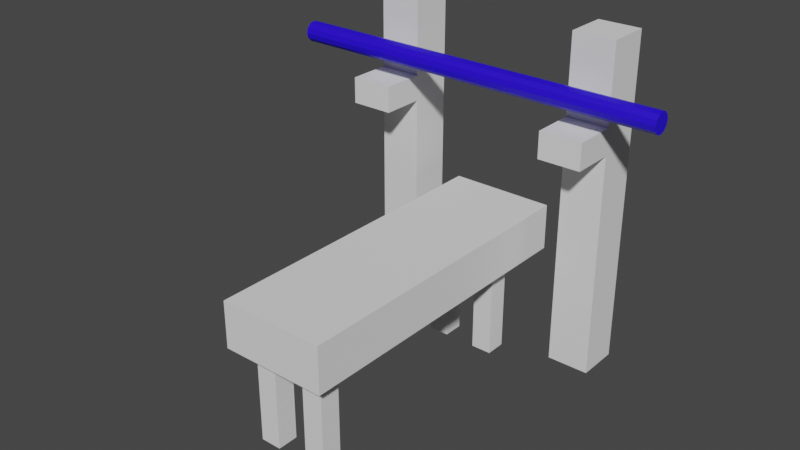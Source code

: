 # Source: bench.blend  (saved by Blender 3.3.6; exported with 4.5.12 LTS)
import bpy
from mathutils import Matrix  # noqa: F401  (used for matrix-valued properties, if any)

bpy.ops.wm.read_factory_settings(use_empty=True)
scene = bpy.context.scene
scene.name = 'Scene'

# ---- collections
col_collection = bpy.data.collections.new('Collection'); scene.collection.children.link(col_collection)

# ---- materials (node trees are filled in below, after node groups)
mat_material_001 = bpy.data.materials.new('Material.001')
mat_material_001.use_transparent_shadow = False

# ---- material node trees
mat_material_001.use_nodes = True; mat_material_001.node_tree.nodes.clear()
_N = mat_material_001.node_tree.nodes; _L = mat_material_001.node_tree.links
n0 = _N.new('ShaderNodeBsdfPrincipled'); n0.name = 'Principled BSDF'; n0.location = (10, 300)
n0.distribution = 'GGX'
n0.subsurface_method = 'RANDOM_WALK_SKIN'
n0.inputs[0].default_value = (0.01949, 0.0, 0.8, 1.0)
n0.inputs[3].default_value = 1.45
n0.inputs[27].default_value = (0.0, 0.0, 0.0, 1.0)
n0.inputs[28].default_value = 1.0
n1 = _N.new('ShaderNodeOutputMaterial'); n1.name = 'Material Output'; n1.location = (300, 300)
_L.new(n0.outputs[0], n1.inputs[0])
n1.is_active_output = True

# ---- world
world_world = bpy.data.worlds.new('World'); scene.world = world_world
world_world.use_nodes = True; world_world.node_tree.nodes.clear()
_N = world_world.node_tree.nodes; _L = world_world.node_tree.links
n0 = _N.new('ShaderNodeOutputWorld'); n0.name = 'World Output'; n0.location = (300, 300)
n1 = _N.new('ShaderNodeBackground'); n1.name = 'Background'; n1.location = (10, 300)
n1.inputs[0].default_value = (0.05088, 0.05088, 0.05088, 1.0)
_L.new(n1.outputs[0], n0.inputs[0])
n0.is_active_output = True
world_world.color = (0.05088, 0.05088, 0.05088)
world_world.use_sun_shadow = False
world_world.sun_shadow_jitter_overblur = 0.0

# ---- meshes
me_cylinder_006 = bpy.data.meshes.new('Cylinder.006')
me_cylinder_006.from_pydata([(0.036, 0.1337, -4.694), (0.036, 0.1337, 0.566), (0.1331, 0.1076, -4.694), (0.1331, 0.1076, 0.566), (0.2042, 0.03654, -4.694), (0.2042, 0.03654, 0.566), (0.2303, -0.06059, -4.694), (0.2303, -0.06059, 0.566), (0.2042, -0.1577, -4.694), (0.2042, -0.1577, 0.566), (0.1331, -0.2288, -4.694), (0.1331, -0.2288, 0.566), (0.036, -0.2549, -4.694), (0.036, -0.2549, 0.566), (-0.06113, -0.2288, -4.694), (-0.06113, -0.2288, 0.566), (-0.1322, -0.1577, -4.694), (-0.1322, -0.1577, 0.566), (-0.1583, -0.06059, -4.694), (-0.1583, -0.06059, 0.566), (-0.1322, 0.03654, -4.694), (-0.1322, 0.03654, 0.566), (-0.06113, 0.1076, -4.694), (-0.06113, 0.1076, 0.566), (0.036, 0.1337, -4.694), (0.1331, 0.1076, -4.694), (0.1331, 0.1076, 0.566), (0.036, 0.1337, 0.566), (0.2042, 0.03654, -4.694), (0.2042, 0.03654, 0.566), (0.2303, -0.06059, -4.694), (0.2303, -0.06059, 0.566), (0.2042, -0.1577, -4.694), (0.2042, -0.1577, 0.566), (0.1331, -0.2288, -4.694), (0.1331, -0.2288, 0.566), (0.036, -0.2549, -4.694), (0.036, -0.2549, 0.566), (-0.06113, -0.2288, -4.694), (-0.06113, -0.2288, 0.566), (-0.1322, -0.1577, -4.694), (-0.1322, -0.1577, 0.566), (-0.1583, -0.06059, -4.694), (-0.1583, -0.06059, 0.566), (-0.1322, 0.03654, -4.694), (-0.1322, 0.03654, 0.566), (-0.06113, 0.1076, -4.694), (-0.06113, 0.1076, 0.566), (0.1331, 0.1076, 1.566), (0.036, 0.1337, 1.566), (0.2042, 0.03654, 1.566), (0.2303, -0.06059, 1.566), (0.2042, -0.1577, 1.566), (0.1331, -0.2288, 1.566), (0.036, -0.2549, 1.566), (-0.06113, -0.2288, 1.566), (-0.1322, -0.1577, 1.566), (-0.1583, -0.06059, 1.566), (-0.1322, 0.03654, 1.566), (-0.06113, 0.1076, 1.566), (0.1331, 0.1076, 1.566), (0.036, 0.1337, 1.566), (0.2042, 0.03654, 1.566), (0.2303, -0.06059, 1.566), (0.2042, -0.1577, 1.566), (0.1331, -0.2288, 1.566), (0.036, -0.2549, 1.566), (-0.06113, -0.2288, 1.566), (-0.1322, -0.1577, 1.566), (-0.1583, -0.06059, 1.566), (-0.1322, 0.03654, 1.566), (-0.06113, 0.1076, 1.566), (0.036, 0.1337, -5.694), (0.1331, 0.1076, -5.694), (0.2042, 0.03654, -5.694), (0.2303, -0.06059, -5.694), (0.2042, -0.1577, -5.694), (0.1331, -0.2288, -5.694), (0.036, -0.2549, -5.694), (-0.06113, -0.2288, -5.694), (-0.1322, -0.1577, -5.694), (-0.1583, -0.06059, -5.694), (-0.1322, 0.03654, -5.694), (-0.06113, 0.1076, -5.694)], [], [(0, 1, 3, 2), (2, 3, 5, 4), (4, 5, 7, 6), (6, 7, 9, 8), (8, 9, 11, 10), (10, 11, 13, 12), (12, 13, 15, 14), (14, 15, 17, 16), (16, 17, 19, 18), (18, 19, 21, 20), (19, 17, 41, 43), (20, 21, 23, 22), (22, 23, 1, 0), (9, 7, 31, 33), (45, 43, 57, 58), (25, 28, 74, 73), (2, 4, 28, 25), (12, 14, 38, 36), (22, 0, 24, 46), (5, 3, 26, 29), (15, 13, 37, 39), (1, 23, 47, 27), (8, 10, 34, 32), (18, 20, 44, 42), (11, 9, 33, 35), (21, 19, 43, 45), (4, 6, 30, 28), (14, 16, 40, 38), (0, 2, 25, 24), (7, 5, 29, 31), (17, 15, 39, 41), (3, 1, 27, 26), (10, 12, 36, 34), (20, 22, 46, 44), (13, 11, 35, 37), (23, 21, 45, 47), (6, 8, 32, 30), (16, 18, 42, 40), (54, 53, 65, 66), (35, 33, 52, 53), (27, 47, 59, 49), (39, 37, 54, 55), (29, 26, 48, 50), (43, 41, 56, 57), (33, 31, 51, 52), (47, 45, 58, 59), (37, 35, 53, 54), (26, 27, 49, 48), (41, 39, 55, 56), (31, 29, 50, 51), (60, 61, 71, 70, 69, 68, 67, 66, 65, 64, 63, 62), (51, 50, 62, 63), (58, 57, 69, 70), (55, 54, 66, 67), (52, 51, 63, 64), (59, 58, 70, 71), (48, 49, 61, 60), (56, 55, 67, 68), (53, 52, 64, 65), (49, 59, 71, 61), (50, 48, 60, 62), (57, 56, 68, 69), (72, 73, 74, 75, 76, 77, 78, 79, 80, 81, 82, 83), (40, 42, 81, 80), (30, 32, 76, 75), (44, 46, 83, 82), (34, 36, 78, 77), (24, 25, 73, 72), (38, 40, 80, 79), (28, 30, 75, 74), (42, 44, 82, 81), (32, 34, 77, 76), (46, 24, 72, 83), (36, 38, 79, 78)])
_uv = me_cylinder_006.uv_layers.new(name='UVMap')
_uv.uv.foreach_set('vector', [1.0, 0.5, 1.0, 1.0, 0.9167, 1.0, 0.9167, 0.5, 0.9167, 0.5, 0.9167, 1.0, 0.8333, 1.0, 0.8333, 0.5, 0.8333, 0.5, 0.8333, 1.0, 0.75, 1.0, 0.75, 0.5, 0.75, 0.5, 0.75, 1.0, 0.6667, 1.0, 0.6667, 0.5, 0.6667, 0.5, 0.6667, 1.0, 0.5833, 1.0, 0.5833, 0.5, 0.5833, 0.5, 0.5833, 1.0, 0.5, 1.0, 0.5, 0.5, 0.5, 0.5, 0.5, 1.0, 0.4167, 1.0, 0.4167, 0.5, 0.4167, 0.5, 0.4167, 1.0, 0.3333, 1.0, 0.3333, 0.5, 0.3333, 0.5, 0.3333, 1.0, 0.25, 1.0, 0.25, 0.5, 0.25, 0.5, 0.25, 1.0, 0.1667, 1.0, 0.1667, 0.5, 0.25, 1.0, 0.3333, 1.0, 0.3333, 1.0, 0.25, 1.0, 0.1667, 0.5, 0.1667, 1.0, 0.08333, 1.0, 0.08333, 0.5, 0.08333, 0.5, 0.08333, 1.0, 7.451e-08, 1.0, 7.451e-08, 0.5, 0.6667, 1.0, 0.75, 1.0, 0.75, 1.0, 0.6667, 1.0, 0.1667, 1.0, 0.25, 1.0, 0.25, 1.0, 0.1667, 1.0, 0.9167, 0.5, 0.8333, 0.5, 0.8333, 0.5, 0.9167, 0.5, 0.9167, 0.5, 0.8333, 0.5, 0.8333, 0.5, 0.9167, 0.5, 0.5, 0.5, 0.4167, 0.5, 0.4167, 0.5, 0.5, 0.5, 0.08333, 0.5, 7.451e-08, 0.5, 7.451e-08, 0.5, 0.08333, 0.5, 0.8333, 1.0, 0.9167, 1.0, 0.9167, 1.0, 0.8333, 1.0, 0.4167, 1.0, 0.5, 1.0, 0.5, 1.0, 0.4167, 1.0, 7.451e-08, 1.0, 0.08333, 1.0, 0.08333, 1.0, 7.451e-08, 1.0, 0.6667, 0.5, 0.5833, 0.5, 0.5833, 0.5, 0.6667, 0.5, 0.25, 0.5, 0.1667, 0.5, 0.1667, 0.5, 0.25, 0.5, 0.5833, 1.0, 0.6667, 1.0, 0.6667, 1.0, 0.5833, 1.0, 0.1667, 1.0, 0.25, 1.0, 0.25, 1.0, 0.1667, 1.0, 0.8333, 0.5, 0.75, 0.5, 0.75, 0.5, 0.8333, 0.5, 0.4167, 0.5, 0.3333, 0.5, 0.3333, 0.5, 0.4167, 0.5, 1.0, 0.5, 0.9167, 0.5, 0.9167, 0.5, 1.0, 0.5, 0.75, 1.0, 0.8333, 1.0, 0.8333, 1.0, 0.75, 1.0, 0.3333, 1.0, 0.4167, 1.0, 0.4167, 1.0, 0.3333, 1.0, 0.9167, 1.0, 1.0, 1.0, 1.0, 1.0, 0.9167, 1.0, 0.5833, 0.5, 0.5, 0.5, 0.5, 0.5, 0.5833, 0.5, 0.1667, 0.5, 0.08333, 0.5, 0.08333, 0.5, 0.1667, 0.5, 0.5, 1.0, 0.5833, 1.0, 0.5833, 1.0, 0.5, 1.0, 0.08333, 1.0, 0.1667, 1.0, 0.1667, 1.0, 0.08333, 1.0, 0.75, 0.5, 0.6667, 0.5, 0.6667, 0.5, 0.75, 0.5, 0.3333, 0.5, 0.25, 0.5, 0.25, 0.5, 0.3333, 0.5, 0.5, 1.0, 0.5833, 1.0, 0.5833, 1.0, 0.5, 1.0, 0.5833, 1.0, 0.6667, 1.0, 0.6667, 1.0, 0.5833, 1.0, 7.451e-08, 1.0, 0.08333, 1.0, 0.08333, 1.0, 7.451e-08, 1.0, 0.4167, 1.0, 0.5, 1.0, 0.5, 1.0, 0.4167, 1.0, 0.8333, 1.0, 0.9167, 1.0, 0.9167, 1.0, 0.8333, 1.0, 0.25, 1.0, 0.3333, 1.0, 0.3333, 1.0, 0.25, 1.0, 0.6667, 1.0, 0.75, 1.0, 0.75, 1.0, 0.6667, 1.0, 0.08333, 1.0, 0.1667, 1.0, 0.1667, 1.0, 0.08333, 1.0, 0.5, 1.0, 0.5833, 1.0, 0.5833, 1.0, 0.5, 1.0, 0.9167, 1.0, 1.0, 1.0, 1.0, 1.0, 0.9167, 1.0, 0.3333, 1.0, 0.4167, 1.0, 0.4167, 1.0, 0.3333, 1.0, 0.75, 1.0, 0.8333, 1.0, 0.8333, 1.0, 0.75, 1.0, 0.37, 0.4578, 0.25, 0.49, 0.13, 0.4578, 0.04215, 0.37, 0.01, 0.25, 0.04215, 0.13, 0.13, 0.04215, 0.25, 0.01, 0.37, 0.04215, 0.4578, 0.13, 0.49, 0.25, 0.4578, 0.37, 0.75, 1.0, 0.8333, 1.0, 0.8333, 1.0, 0.75, 1.0, 0.1667, 1.0, 0.25, 1.0, 0.25, 1.0, 0.1667, 1.0, 0.4167, 1.0, 0.5, 1.0, 0.5, 1.0, 0.4167, 1.0, 0.6667, 1.0, 0.75, 1.0, 0.75, 1.0, 0.6667, 1.0, 0.08333, 1.0, 0.1667, 1.0, 0.1667, 1.0, 0.08333, 1.0, 0.9167, 1.0, 1.0, 1.0, 1.0, 1.0, 0.9167, 1.0, 0.3333, 1.0, 0.4167, 1.0, 0.4167, 1.0, 0.3333, 1.0, 0.5833, 1.0, 0.6667, 1.0, 0.6667, 1.0, 0.5833, 1.0, 7.451e-08, 1.0, 0.08333, 1.0, 0.08333, 1.0, 7.451e-08, 1.0, 0.8333, 1.0, 0.9167, 1.0, 0.9167, 1.0, 0.8333, 1.0, 0.25, 1.0, 0.3333, 1.0, 0.3333, 1.0, 0.25, 1.0, 7.451e-08, 0.5, 0.9167, 0.5, 0.8333, 0.5, 0.75, 0.5, 0.6667, 0.5, 0.5833, 0.5, 0.5, 0.5, 0.4167, 0.5, 0.3333, 0.5, 0.25, 0.5, 0.1667, 0.5, 0.08333, 0.5, 0.3333, 0.5, 0.25, 0.5, 0.25, 0.5, 0.3333, 0.5, 0.75, 0.5, 0.6667, 0.5, 0.6667, 0.5, 0.75, 0.5, 0.1667, 0.5, 0.08333, 0.5, 0.08333, 0.5, 0.1667, 0.5, 0.5833, 0.5, 0.5, 0.5, 0.5, 0.5, 0.5833, 0.5, 1.0, 0.5, 0.9167, 0.5, 0.9167, 0.5, 1.0, 0.5, 0.4167, 0.5, 0.3333, 0.5, 0.3333, 0.5, 0.4167, 0.5, 0.8333, 0.5, 0.75, 0.5, 0.75, 0.5, 0.8333, 0.5, 0.25, 0.5, 0.1667, 0.5, 0.1667, 0.5, 0.25, 0.5, 0.6667, 0.5, 0.5833, 0.5, 0.5833, 0.5, 0.6667, 0.5, 0.08333, 0.5, 7.451e-08, 0.5, 7.451e-08, 0.5, 0.08333, 0.5, 0.5, 0.5, 0.4167, 0.5, 0.4167, 0.5, 0.5, 0.5])
me_cylinder_006.materials.append(mat_material_001)
me_cylinder_006.update()
me_cube_002 = bpy.data.meshes.new('Cube.002')
me_cube_002.from_pydata([(-1.0, -1.0, -1.0), (-1.0, -1.0, 1.0), (-1.0, 1.0, -1.0), (-1.0, 1.0, 1.0), (1.0, -1.0, -1.0), (1.0, -1.0, 1.0), (1.0, 1.0, -1.0), (1.0, 1.0, 1.0), (-1.0, -1.0, 10.94), (-1.0, 1.0, 10.94), (1.0, 1.0, 10.94), (1.0, -1.0, 10.94), (-1.0, -1.0, 14.63), (-1.0, 1.0, 14.63), (1.0, 1.0, 14.63), (1.0, -1.0, 14.63), (1.0, 1.0, 5.972), (1.0, -1.0, 5.972), (-1.0, -1.0, 5.972), (-1.0, 1.0, 5.972), (1.0, 1.0, 8.458), (-1.0, -1.0, 8.458), (1.0, -1.0, 8.458), (-1.0, 1.0, 8.458), (1.0, 1.0, 9.701), (-1.0, -1.0, 9.701), (1.0, -1.0, 9.701), (-1.0, 1.0, 9.701), (1.0, -3.027, 10.94), (-1.0, -3.027, 10.94), (-1.0, -3.027, 9.701), (1.0, -3.027, 9.701)], [], [(0, 1, 3, 2), (2, 3, 7, 6), (6, 7, 5, 4), (4, 5, 1, 0), (2, 6, 4, 0), (26, 24, 10, 11), (11, 10, 14, 15), (27, 25, 8, 9), (11, 8, 29, 28), (24, 27, 9, 10), (14, 13, 12, 15), (9, 8, 12, 13), (8, 11, 15, 12), (10, 9, 13, 14), (7, 3, 19, 16), (1, 5, 17, 18), (3, 1, 18, 19), (5, 7, 16, 17), (16, 19, 23, 20), (18, 17, 22, 21), (19, 18, 21, 23), (17, 16, 20, 22), (20, 23, 27, 24), (21, 22, 26, 25), (23, 21, 25, 27), (22, 20, 24, 26), (30, 31, 28, 29), (26, 11, 28, 31), (8, 25, 30, 29), (25, 26, 31, 30)])
_uv = me_cube_002.uv_layers.new(name='UVMap')
_uv.uv.foreach_set('vector', [0.3873, 1.0, 0.3873, 0.8721, 0.5152, 0.8721, 0.5152, 1.0, 0.6432, 0.0, 0.6432, 0.1279, 0.5152, 0.1279, 0.5152, 0.0, 0.2576, 0.0, 0.2576, 0.1279, 0.1297, 0.1279, 0.1297, 0.0, 0.7711, 0.0, 0.7711, 0.1279, 0.6432, 0.1279, 0.6432, 0.0, 0.7711, 0.3656, 0.899, 0.3656, 0.899, 0.4935, 0.7711, 0.4935, 0.1297, 0.6846, 0.2576, 0.6846, 0.2576, 0.7641, 0.1297, 0.7641, 0.1297, 0.7641, 0.2576, 0.7641, 0.2576, 1.0, 0.1297, 1.0, 0.5152, 0.3154, 0.3873, 0.3154, 0.3873, 0.2359, 0.5152, 0.2359, 0.6432, 0.6846, 0.7711, 0.6846, 0.7711, 0.8142, 0.6432, 0.8142, 0.5152, 0.6846, 0.6432, 0.6846, 0.6432, 0.7641, 0.5152, 0.7641, 0.7711, 0.4935, 0.899, 0.4935, 0.899, 0.6215, 0.7711, 0.6215, 0.5152, 0.2359, 0.3873, 0.2359, 0.3873, 0.0, 0.5152, 0.0, 0.7711, 0.0, 0.899, 0.0, 0.899, 0.2359, 0.7711, 0.2359, 0.5152, 0.7641, 0.6432, 0.7641, 0.6432, 1.0, 0.5152, 1.0, 0.5152, 0.1279, 0.6432, 0.1279, 0.6432, 0.446, 0.5152, 0.446, 0.6432, 0.1279, 0.7711, 0.1279, 0.7711, 0.446, 0.6432, 0.446, 0.5152, 0.8721, 0.3873, 0.8721, 0.3873, 0.554, 0.5152, 0.554, 0.1297, 0.1279, 0.2576, 0.1279, 0.2576, 0.446, 0.1297, 0.446, 0.5152, 0.446, 0.6432, 0.446, 0.6432, 0.605, 0.5152, 0.605, 0.6432, 0.446, 0.7711, 0.446, 0.7711, 0.605, 0.6432, 0.605, 0.5152, 0.554, 0.3873, 0.554, 0.3873, 0.395, 0.5152, 0.395, 0.1297, 0.446, 0.2576, 0.446, 0.2576, 0.605, 0.1297, 0.605, 0.5152, 0.605, 0.6432, 0.605, 0.6432, 0.6846, 0.5152, 0.6846, 0.6432, 0.605, 0.7711, 0.605, 0.7711, 0.6846, 0.6432, 0.6846, 0.5152, 0.395, 0.3873, 0.395, 0.3873, 0.3154, 0.5152, 0.3154, 0.1297, 0.605, 0.2576, 0.605, 0.2576, 0.6846, 0.1297, 0.6846, 0.8506, 0.6215, 0.8506, 0.7494, 0.7711, 0.7494, 0.7711, 0.6215, 0.1297, 0.6846, 0.1297, 0.7641, 0.0, 0.7641, 0.0, 0.6846, 0.3873, 0.2359, 0.3873, 0.3154, 0.2576, 0.3154, 0.2576, 0.2359, 0.7711, 0.2359, 0.899, 0.2359, 0.899, 0.3656, 0.7711, 0.3656])
me_cube_002.update()
me_cube_003 = bpy.data.meshes.new('Cube.003')
me_cube_003.from_pydata([(-1.0, -1.0, -1.0), (-1.0, -1.0, 1.0), (-1.0, 1.0, -1.0), (-1.0, 1.0, 1.0), (1.0, -1.0, -1.0), (1.0, -1.0, 1.0), (1.0, 1.0, -1.0), (1.0, 1.0, 1.0), (-1.0, -1.0, 10.94), (-1.0, 1.0, 10.94), (1.0, 1.0, 10.94), (1.0, -1.0, 10.94), (-1.0, -1.0, 14.63), (-1.0, 1.0, 14.63), (1.0, 1.0, 14.63), (1.0, -1.0, 14.63), (1.0, 1.0, 5.972), (1.0, -1.0, 5.972), (-1.0, -1.0, 5.972), (-1.0, 1.0, 5.972), (1.0, 1.0, 8.497), (-1.0, -1.0, 8.497), (1.0, -1.0, 8.497), (-1.0, 1.0, 8.497), (1.0, 1.0, 9.721), (-1.0, -1.0, 9.721), (1.0, -1.0, 9.721), (-1.0, 1.0, 9.721), (1.0, 1.0, 9.721), (-1.0, -1.0, 9.721), (1.0, -1.0, 9.721), (-1.0, 1.0, 9.721), (1.0, -1.0, 10.94), (-1.0, -1.0, 10.94), (-1.0, -1.0, 9.721), (1.0, -1.0, 9.721), (1.0, -3.027, 10.94), (-1.0, -3.027, 10.94), (-1.0, -3.027, 9.721), (1.0, -3.027, 9.721)], [], [(0, 1, 3, 2), (2, 3, 7, 6), (6, 7, 5, 4), (4, 5, 1, 0), (2, 6, 4, 0), (26, 24, 10, 11), (11, 10, 14, 15), (27, 25, 8, 9), (11, 8, 33, 32), (24, 27, 9, 10), (14, 13, 12, 15), (9, 8, 12, 13), (8, 11, 15, 12), (10, 9, 13, 14), (7, 3, 19, 16), (1, 5, 17, 18), (3, 1, 18, 19), (5, 7, 16, 17), (16, 19, 23, 20), (18, 17, 22, 21), (19, 18, 21, 23), (17, 16, 20, 22), (20, 23, 27, 24), (21, 22, 26, 25), (23, 21, 25, 27), (22, 20, 24, 26), (27, 25, 29, 31), (24, 27, 31, 28), (26, 24, 28, 30), (25, 26, 30, 29), (34, 35, 39, 38), (26, 11, 32, 35), (8, 25, 34, 33), (25, 26, 35, 34), (38, 39, 36, 37), (33, 34, 38, 37), (35, 32, 36, 39), (32, 33, 37, 36)])
_uv = me_cube_003.uv_layers.new(name='UVMap')
_uv.uv.foreach_set('vector', [0.3838, 0.0, 0.3838, 0.1279, 0.2559, 0.1279, 0.2559, 0.0, 0.1279, 0.0, 0.1279, 0.1279, 1.192e-07, 0.1279, 1.192e-07, 0.0, 0.2559, 0.0, 0.2559, 0.1279, 0.1279, 0.1279, 0.1279, 0.0, 0.5118, 0.0, 0.5118, 0.1279, 0.3838, 0.1279, 0.3838, 0.0, 0.5118, 0.4952, 0.6397, 0.4952, 0.6397, 0.6232, 0.5118, 0.6232, 0.1279, 0.6858, 0.2559, 0.6858, 0.2559, 0.7641, 0.1279, 0.7641, 0.1279, 0.7641, 0.2559, 0.7641, 0.2559, 1.0, 0.1279, 1.0, 0.2559, 0.6858, 0.3838, 0.6858, 0.3838, 0.7641, 0.2559, 0.7641, 0.5118, 0.3656, 0.5118, 0.3656, 0.5118, 0.3656, 0.5118, 0.3656, 0.0, 0.6858, 0.1279, 0.6858, 0.1279, 0.7641, 0.0, 0.7641, 0.5118, 0.6232, 0.6397, 0.6232, 0.6397, 0.7511, 0.5118, 0.7511, 0.2559, 0.7641, 0.3838, 0.7641, 0.3838, 1.0, 0.2559, 1.0, 0.5118, 0.0, 0.6397, 0.0, 0.6397, 0.2359, 0.5118, 0.2359, 0.0, 0.7641, 0.1279, 0.7641, 0.1279, 1.0, 0.0, 1.0, 1.192e-07, 0.1279, 0.1279, 0.1279, 0.1279, 0.446, 0.0, 0.446, 0.3838, 0.1279, 0.5118, 0.1279, 0.5118, 0.446, 0.3838, 0.446, 0.2559, 0.1279, 0.3838, 0.1279, 0.3838, 0.446, 0.2559, 0.446, 0.1279, 0.1279, 0.2559, 0.1279, 0.2559, 0.446, 0.1279, 0.446, 0.0, 0.446, 0.1279, 0.446, 0.1279, 0.6076, 0.0, 0.6076, 0.3838, 0.446, 0.5118, 0.446, 0.5118, 0.6076, 0.3838, 0.6076, 0.2559, 0.446, 0.3838, 0.446, 0.3838, 0.6076, 0.2559, 0.6076, 0.1279, 0.446, 0.2559, 0.446, 0.2559, 0.6076, 0.1279, 0.6076, 0.0, 0.6076, 0.1279, 0.6076, 0.1279, 0.6858, 0.0, 0.6858, 0.3838, 0.6076, 0.5118, 0.6076, 0.5118, 0.6858, 0.3838, 0.6858, 0.2559, 0.6076, 0.3838, 0.6076, 0.3838, 0.6858, 0.2559, 0.6858, 0.1279, 0.6076, 0.2559, 0.6076, 0.2559, 0.6858, 0.1279, 0.6858, 0.5118, 0.3656, 0.5118, 0.3656, 0.5118, 0.3656, 0.5118, 0.3656, 0.5118, 0.3656, 0.5118, 0.3656, 0.5118, 0.3656, 0.5118, 0.3656, 0.5118, 0.3656, 0.5118, 0.3656, 0.5118, 0.3656, 0.5118, 0.3656, 0.5118, 0.3656, 0.5118, 0.3656, 0.5118, 0.3656, 0.5118, 0.3656, 0.5118, 0.2359, 0.6397, 0.2359, 0.6397, 0.3656, 0.5118, 0.3656, 0.5118, 0.3656, 0.5118, 0.3656, 0.5118, 0.3656, 0.5118, 0.3656, 0.5118, 0.3656, 0.5118, 0.3656, 0.5118, 0.3656, 0.5118, 0.3656, 0.5118, 0.3656, 0.5118, 0.3656, 0.5118, 0.3656, 0.5118, 0.3656, 0.718, 0.2593, 0.718, 0.3873, 0.6397, 0.3873, 0.6397, 0.2593, 0.6397, 0.0, 0.718, 0.0, 0.718, 0.1297, 0.6397, 0.1297, 0.718, 0.2593, 0.6397, 0.2593, 0.6397, 0.1297, 0.718, 0.1297, 0.5118, 0.3656, 0.6397, 0.3656, 0.6397, 0.4952, 0.5118, 0.4952])
me_cube_003.update()
me_cube_005 = bpy.data.meshes.new('Cube.005')
me_cube_005.from_pydata([(-1.0, -1.0, 0.1226), (-1.0, -1.0, 1.0), (-1.0, 1.0, 0.1226), (-1.0, 1.0, 1.0), (1.0, -1.0, 0.1226), (1.0, -1.0, 1.0), (1.0, 1.0, 0.1226), (1.0, 1.0, 1.0), (-1.0, -5.033, 0.1226), (-1.0, -5.033, 1.0), (1.0, -5.033, 1.0), (1.0, -5.033, 0.1226)], [], [(0, 1, 3, 2), (2, 3, 7, 6), (6, 7, 5, 4), (5, 1, 9, 10), (2, 6, 4, 0), (7, 3, 1, 5), (11, 10, 9, 8), (4, 5, 10, 11), (1, 0, 8, 9), (0, 4, 11, 8)])
_uv = me_cube_005.uv_layers.new(name='UVMap')
_uv.uv.foreach_set('vector', [0.7354, 0.3016, 0.6031, 0.3016, 0.6031, 0.0, 0.7354, 0.0, 1.0, 0.6031, 0.8677, 0.6031, 0.8677, 0.3016, 1.0, 0.3016, 0.8677, 0.9096, 0.7354, 0.9096, 0.7354, 0.6081, 0.8677, 0.6081, 0.3016, 0.3016, 0.6031, 0.3016, 0.6031, 0.9096, 0.3016, 0.9096, 1.192e-07, 0.0, 0.3016, 0.0, 0.3016, 0.3016, 0.0, 0.3016, 0.3016, 0.0, 0.6031, 0.0, 0.6031, 0.3016, 0.3016, 0.3016, 1.0, 0.3016, 0.8677, 0.3016, 0.8677, 0.0, 1.0, 0.0, 0.8677, 0.6081, 0.7354, 0.6081, 0.7354, 0.0, 0.8677, 0.0, 0.6031, 0.3016, 0.7354, 0.3016, 0.7354, 0.9096, 0.6031, 0.9096, 0.0, 0.3016, 0.3016, 0.3016, 0.3016, 0.9096, 0.0, 0.9096])
me_cube_005.update()
me_cube_006 = bpy.data.meshes.new('Cube.006')
me_cube_006.from_pydata([(-1.0, -1.0, -1.0), (-1.0, -1.0, 1.0), (-1.0, 1.0, -1.0), (-1.0, 1.0, 1.0), (1.0, -1.0, -1.0), (1.0, -1.0, 1.0), (1.0, 1.0, -1.0), (1.0, 1.0, 1.0), (-1.0, 1.0, -8.763), (-1.0, -1.0, -8.763), (1.0, 1.0, -8.763), (1.0, -1.0, -8.763)], [], [(0, 1, 3, 2), (2, 3, 7, 6), (6, 7, 5, 4), (4, 5, 1, 0), (4, 0, 9, 11), (7, 3, 1, 5), (8, 10, 11, 9), (2, 6, 10, 8), (0, 2, 8, 9), (6, 4, 11, 10)])
_uv = me_cube_006.uv_layers.new(name='UVMap')
_uv.uv.foreach_set('vector', [0.8, 0.7763, 0.8, 0.9763, 0.6, 0.9763, 0.6, 0.7763, 0.2, 0.7763, 0.2, 0.9763, 0.0, 0.9763, 0.0, 0.7763, 0.4, 0.7763, 0.4, 0.9763, 0.2, 0.9763, 0.2, 0.7763, 0.6, 0.7763, 0.6, 0.9763, 0.4, 0.9763, 0.4, 0.7763, 0.6, 0.7763, 0.4, 0.7763, 0.4, 0.0, 0.6, 0.0, 0.8, 0.2, 1.0, 0.2, 1.0, 0.4, 0.8, 0.4, 0.8, 0.0, 1.0, 0.0, 1.0, 0.2, 0.8, 0.2, 0.2, 0.7763, 0.0, 0.7763, 1.192e-07, 0.0, 0.2, 0.0, 0.8, 0.7763, 0.6, 0.7763, 0.6, 0.0, 0.8, 0.0, 0.4, 0.7763, 0.2, 0.7763, 0.2, 0.0, 0.4, 0.0])
me_cube_006.update()
me_cube_007 = bpy.data.meshes.new('Cube.007')
me_cube_007.from_pydata([(-1.0, -1.0, -1.0), (-1.0, -1.0, 1.0), (-1.0, 1.0, -1.0), (-1.0, 1.0, 1.0), (1.0, -1.0, -1.0), (1.0, -1.0, 1.0), (1.0, 1.0, -1.0), (1.0, 1.0, 1.0), (-1.0, 1.0, -8.763), (-1.0, -1.0, -8.763), (1.0, 1.0, -8.763), (1.0, -1.0, -8.763)], [], [(0, 1, 3, 2), (2, 3, 7, 6), (6, 7, 5, 4), (4, 5, 1, 0), (4, 0, 9, 11), (7, 3, 1, 5), (8, 10, 11, 9), (2, 6, 10, 8), (0, 2, 8, 9), (6, 4, 11, 10)])
_uv = me_cube_007.uv_layers.new(name='UVMap')
_uv.uv.foreach_set('vector', [0.8, 0.7763, 0.8, 0.9763, 0.6, 0.9763, 0.6, 0.7763, 0.2, 0.7763, 0.2, 0.9763, 0.0, 0.9763, 0.0, 0.7763, 0.4, 0.7763, 0.4, 0.9763, 0.2, 0.9763, 0.2, 0.7763, 0.6, 0.7763, 0.6, 0.9763, 0.4, 0.9763, 0.4, 0.7763, 0.6, 0.7763, 0.4, 0.7763, 0.4, 0.0, 0.6, 0.0, 0.8, 0.2, 1.0, 0.2, 1.0, 0.4, 0.8, 0.4, 0.8, 0.0, 1.0, 0.0, 1.0, 0.2, 0.8, 0.2, 0.2, 0.7763, 0.0, 0.7763, 1.192e-07, 0.0, 0.2, 0.0, 0.8, 0.7763, 0.6, 0.7763, 0.6, 0.0, 0.8, 0.0, 0.4, 0.7763, 0.2, 0.7763, 0.2, 0.0, 0.4, 0.0])
me_cube_007.update()
me_cube_008 = bpy.data.meshes.new('Cube.008')
me_cube_008.from_pydata([(-1.0, -1.0, -1.0), (-1.0, -1.0, 1.0), (-1.0, 1.0, -1.0), (-1.0, 1.0, 1.0), (1.0, -1.0, -1.0), (1.0, -1.0, 1.0), (1.0, 1.0, -1.0), (1.0, 1.0, 1.0), (-1.0, 1.0, -8.763), (-1.0, -1.0, -8.763), (1.0, 1.0, -8.763), (1.0, -1.0, -8.763)], [], [(0, 1, 3, 2), (2, 3, 7, 6), (6, 7, 5, 4), (4, 5, 1, 0), (4, 0, 9, 11), (7, 3, 1, 5), (8, 10, 11, 9), (2, 6, 10, 8), (0, 2, 8, 9), (6, 4, 11, 10)])
_uv = me_cube_008.uv_layers.new(name='UVMap')
_uv.uv.foreach_set('vector', [0.8, 0.7763, 0.8, 0.9763, 0.6, 0.9763, 0.6, 0.7763, 0.2, 0.7763, 0.2, 0.9763, 0.0, 0.9763, 0.0, 0.7763, 0.4, 0.7763, 0.4, 0.9763, 0.2, 0.9763, 0.2, 0.7763, 0.6, 0.7763, 0.6, 0.9763, 0.4, 0.9763, 0.4, 0.7763, 0.6, 0.7763, 0.4, 0.7763, 0.4, 0.0, 0.6, 0.0, 0.8, 0.2, 1.0, 0.2, 1.0, 0.4, 0.8, 0.4, 0.8, 0.0, 1.0, 0.0, 1.0, 0.2, 0.8, 0.2, 0.2, 0.7763, 0.0, 0.7763, 1.192e-07, 0.0, 0.2, 0.0, 0.8, 0.7763, 0.6, 0.7763, 0.6, 0.0, 0.8, 0.0, 0.4, 0.7763, 0.2, 0.7763, 0.2, 0.0, 0.4, 0.0])
me_cube_008.update()
me_cube_009 = bpy.data.meshes.new('Cube.009')
me_cube_009.from_pydata([(-1.0, -1.0, -1.0), (-1.0, -1.0, 1.0), (-1.0, 1.0, -1.0), (-1.0, 1.0, 1.0), (1.0, -1.0, -1.0), (1.0, -1.0, 1.0), (1.0, 1.0, -1.0), (1.0, 1.0, 1.0), (-1.0, 1.0, -8.763), (-1.0, -1.0, -8.763), (1.0, 1.0, -8.763), (1.0, -1.0, -8.763)], [], [(0, 1, 3, 2), (2, 3, 7, 6), (6, 7, 5, 4), (4, 5, 1, 0), (4, 0, 9, 11), (7, 3, 1, 5), (8, 10, 11, 9), (2, 6, 10, 8), (0, 2, 8, 9), (6, 4, 11, 10)])
_uv = me_cube_009.uv_layers.new(name='UVMap')
_uv.uv.foreach_set('vector', [0.8, 0.7763, 0.8, 0.9763, 0.6, 0.9763, 0.6, 0.7763, 0.2, 0.7763, 0.2, 0.9763, 0.0, 0.9763, 0.0, 0.7763, 0.4, 0.7763, 0.4, 0.9763, 0.2, 0.9763, 0.2, 0.7763, 0.6, 0.7763, 0.6, 0.9763, 0.4, 0.9763, 0.4, 0.7763, 0.6, 0.7763, 0.4, 0.7763, 0.4, 0.0, 0.6, 0.0, 0.8, 0.2, 1.0, 0.2, 1.0, 0.4, 0.8, 0.4, 0.8, 0.0, 1.0, 0.0, 1.0, 0.2, 0.8, 0.2, 0.2, 0.7763, 0.0, 0.7763, 1.192e-07, 0.0, 0.2, 0.0, 0.8, 0.7763, 0.6, 0.7763, 0.6, 0.0, 0.8, 0.0, 0.4, 0.7763, 0.2, 0.7763, 0.2, 0.0, 0.4, 0.0])
me_cube_009.update()

# ---- objects
ob_cylinder_004 = bpy.data.objects.new('Cylinder.004', me_cylinder_006)
ob_cube_001 = bpy.data.objects.new('Cube.001', me_cube_002)
ob_cube_002 = bpy.data.objects.new('Cube.002', me_cube_003)
ob_cube = bpy.data.objects.new('Cube', me_cube_005)
ob_cube_003 = bpy.data.objects.new('Cube.003', me_cube_006)
ob_cube_004 = bpy.data.objects.new('Cube.004', me_cube_007)
ob_cube_005 = bpy.data.objects.new('Cube.005', me_cube_008)
ob_cube_006 = bpy.data.objects.new('Cube.006', me_cube_009)

# ---- transforms, parenting, visibility, modifiers, constraints
ob_cylinder_004.location = (2.0, 0.0, 3.624)
ob_cylinder_004.rotation_euler = (0.0, 1.571, 0.0)
ob_cube_001.location = (2.0, 0.8485, -1.357)
ob_cube_001.scale = (0.4023, 0.4023, 0.4023)
ob_cube_002.location = (-2.0, 0.8485, -1.357)
ob_cube_002.scale = (0.4023, 0.4023, 0.4023)
ob_cube.location = (0.0, 0.0, 0.0)
ob_cube_003.location = (0.5, 0.0, 0.0)
ob_cube_003.scale = (0.1964, 0.1964, 0.1964)
ob_cube_004.location = (-0.5, 0.0, 0.0)
ob_cube_004.scale = (0.1964, 0.1964, 0.1964)
ob_cube_005.location = (-0.5, -4.5, 0.0)
ob_cube_005.scale = (0.1964, 0.1964, 0.1964)
ob_cube_006.location = (0.5, -4.5, 0.0)
ob_cube_006.scale = (0.1964, 0.1964, 0.1964)

# ---- collection membership
col_collection.objects.link(ob_cylinder_004)
col_collection.objects.link(ob_cube_001)
col_collection.objects.link(ob_cube_002)
col_collection.objects.link(ob_cube)
col_collection.objects.link(ob_cube_003)
col_collection.objects.link(ob_cube_004)
col_collection.objects.link(ob_cube_005)
col_collection.objects.link(ob_cube_006)

# ---- scene / render settings (as saved in the file)
scene.frame_start = 1; scene.frame_end = 250; scene.frame_set(0)
scene.render.engine = 'BLENDER_EEVEE_NEXT'
scene.cycles.sampling_pattern = 'TABULATED_SOBOL'
scene.cycles.use_light_tree = False
scene.view_settings.view_transform = 'Filmic'
bpy.context.view_layer.update()

# ---- added for rendering (the .blend has no active camera and no usable light): camera, sun
cam_auto = bpy.data.cameras.new('AutoCamera')
cam_auto.lens = 50.0
cam_auto.sensor_width = 36.0
cam_auto.clip_end = 1000.0
ob_auto_camera = bpy.data.objects.new('AutoCamera', cam_auto)
scene.collection.objects.link(ob_auto_camera)
ob_auto_camera.location = (10.5556, -14.6345, 9.8811)
ob_auto_camera.rotation_euler = (1.09748, -7.21219e-08, 0.694738)
scene.camera = ob_auto_camera
light_auto_sun = bpy.data.lights.new('AutoSun', 'SUN')
light_auto_sun.energy = 3.0
light_auto_sun.angle = 0.0523599
ob_auto_sun = bpy.data.objects.new('AutoSun', light_auto_sun)
scene.collection.objects.link(ob_auto_sun)
ob_auto_sun.rotation_euler = (0.872665, 0.174533, 0.523599)
bpy.context.view_layer.update()

